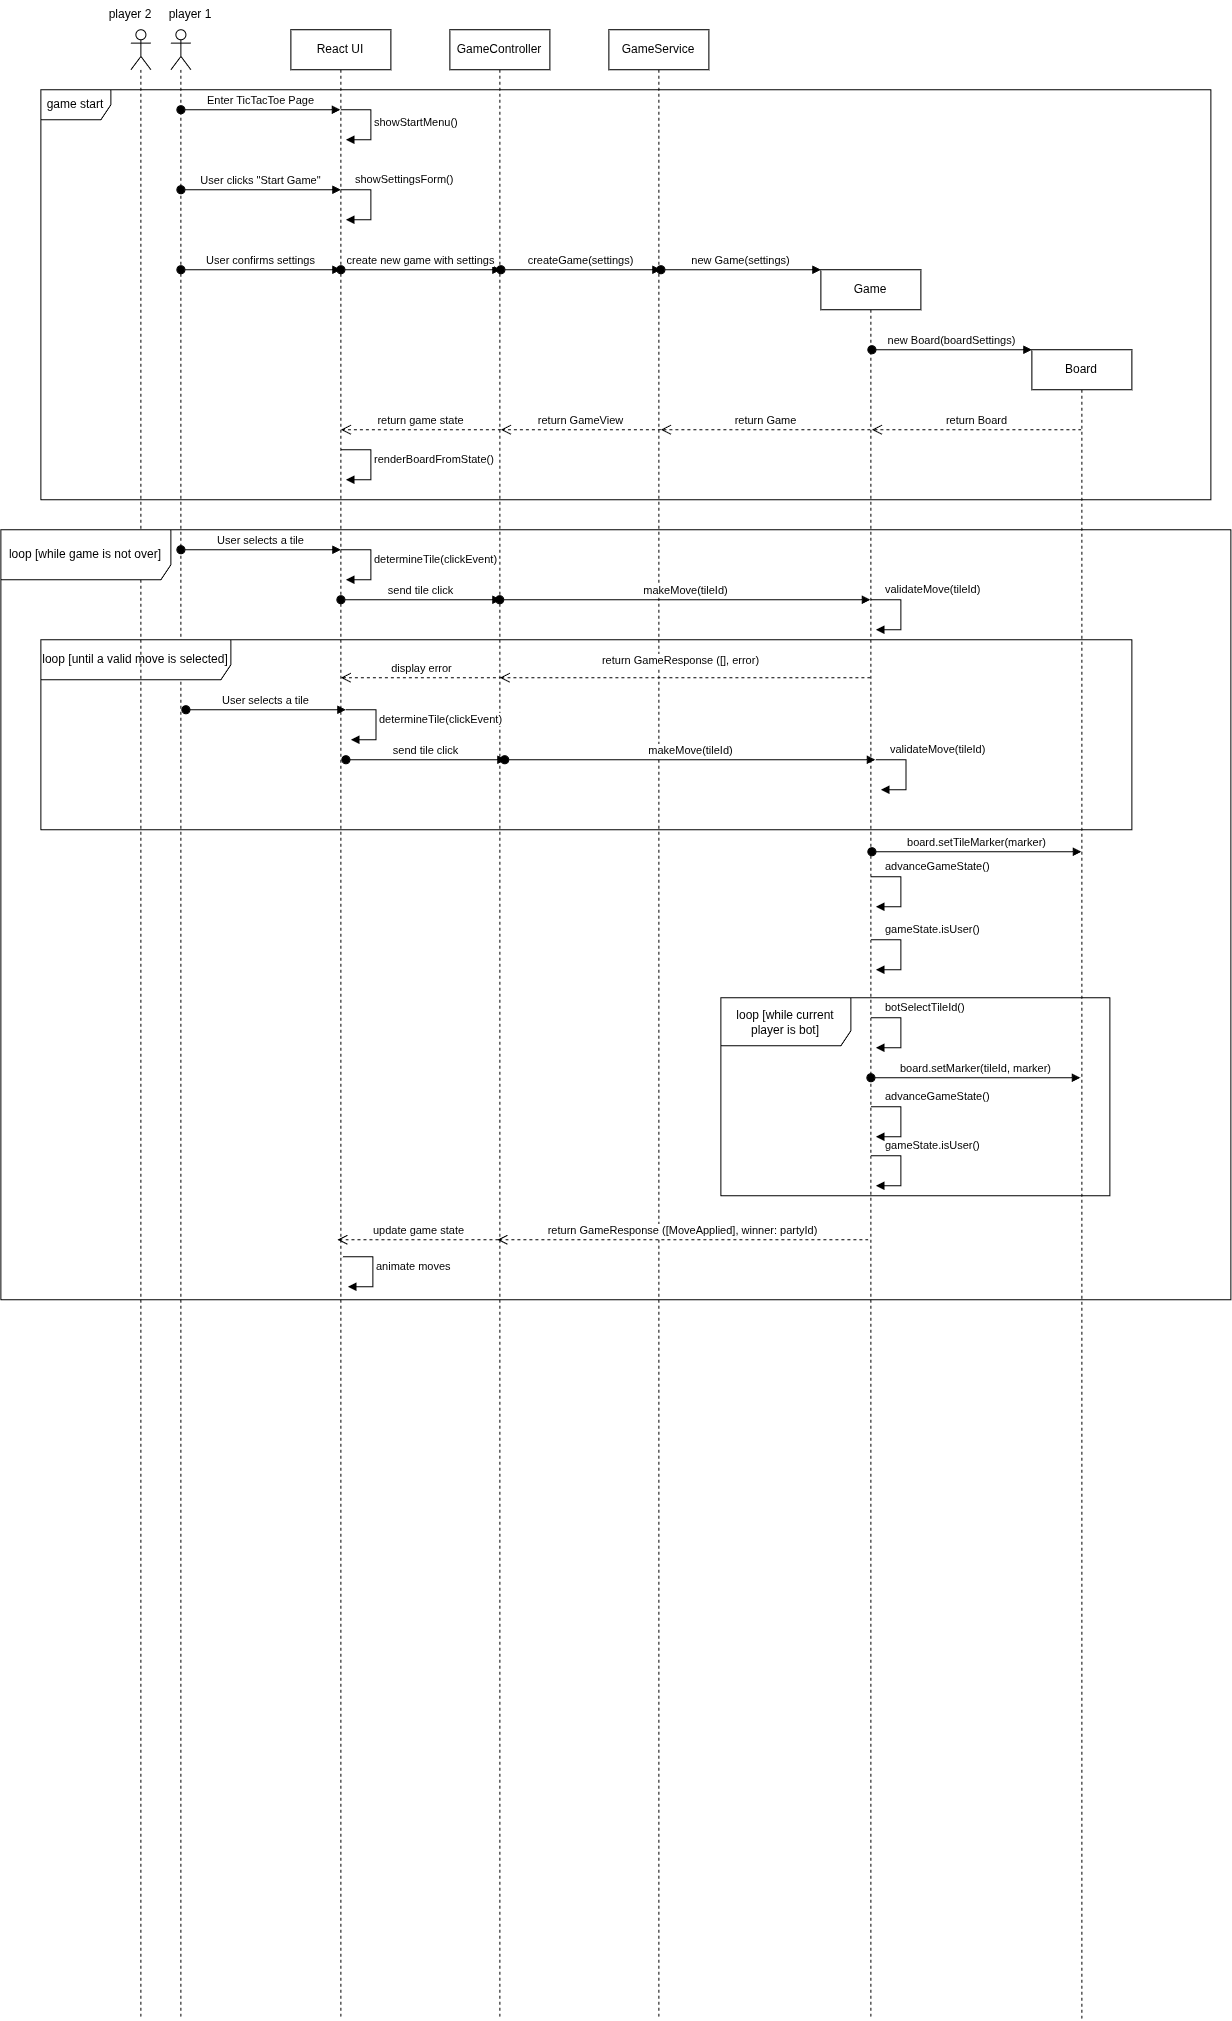

The diagram above was exported from draw.io. Its source (the exported page's mxGraphModel, read from the mxfile embedded in the PNG):
<mxGraphModel dx="2514" dy="931" grid="1" gridSize="10" guides="1" tooltips="1" connect="1" arrows="1" fold="1" page="1" pageScale="1" pageWidth="850" pageHeight="1100" math="0" shadow="0">
  <root>
    <mxCell id="0" />
    <mxCell id="1" parent="0" />
    <mxCell id="XwkIUNsudSYuyTHSyRXO-2" parent="1" style="shape=umlLifeline;perimeter=lifelinePerimeter;whiteSpace=wrap;html=1;container=1;dropTarget=0;collapsible=0;recursiveResize=0;outlineConnect=0;portConstraint=eastwest;newEdgeStyle={&quot;curved&quot;:0,&quot;rounded&quot;:0};participant=umlActor;" value="" vertex="1">
      <mxGeometry height="1990" width="20" x="50" y="80" as="geometry" />
    </mxCell>
    <mxCell id="XwkIUNsudSYuyTHSyRXO-3" parent="1" style="shape=umlLifeline;perimeter=lifelinePerimeter;whiteSpace=wrap;html=1;container=1;dropTarget=0;collapsible=0;recursiveResize=0;outlineConnect=0;portConstraint=eastwest;newEdgeStyle={&quot;curved&quot;:0,&quot;rounded&quot;:0};" value="React UI" vertex="1">
      <mxGeometry height="1990" width="100" x="170" y="80" as="geometry" />
    </mxCell>
    <mxCell id="XwkIUNsudSYuyTHSyRXO-28" edge="1" parent="XwkIUNsudSYuyTHSyRXO-3" style="html=1;align=left;spacingLeft=2;endArrow=block;rounded=0;edgeStyle=orthogonalEdgeStyle;curved=0;rounded=0;" value="showStartMenu()">
      <mxGeometry relative="1" as="geometry">
        <Array as="points">
          <mxPoint x="80" y="110" />
        </Array>
        <mxPoint x="50" y="80" as="sourcePoint" />
        <mxPoint x="55" y="110" as="targetPoint" />
      </mxGeometry>
    </mxCell>
    <mxCell id="XwkIUNsudSYuyTHSyRXO-29" edge="1" parent="XwkIUNsudSYuyTHSyRXO-3" style="html=1;align=left;spacingLeft=2;endArrow=block;rounded=0;edgeStyle=orthogonalEdgeStyle;curved=0;rounded=0;" value="showSettingsForm()">
      <mxGeometry relative="1" x="-0.7647" y="10" as="geometry">
        <mxPoint as="offset" />
        <Array as="points">
          <mxPoint x="80" y="190" />
        </Array>
        <mxPoint x="50" y="160" as="sourcePoint" />
        <mxPoint x="55" y="190" as="targetPoint" />
      </mxGeometry>
    </mxCell>
    <mxCell id="XwkIUNsudSYuyTHSyRXO-5" parent="1" style="shape=umlLifeline;perimeter=lifelinePerimeter;whiteSpace=wrap;html=1;container=1;dropTarget=0;collapsible=0;recursiveResize=0;outlineConnect=0;portConstraint=eastwest;newEdgeStyle={&quot;curved&quot;:0,&quot;rounded&quot;:0};" value="GameController" vertex="1">
      <mxGeometry height="1990" width="100" x="329" y="80" as="geometry" />
    </mxCell>
    <mxCell id="XwkIUNsudSYuyTHSyRXO-8" parent="1" style="shape=umlLifeline;perimeter=lifelinePerimeter;whiteSpace=wrap;html=1;container=1;dropTarget=0;collapsible=0;recursiveResize=0;outlineConnect=0;portConstraint=eastwest;newEdgeStyle={&quot;curved&quot;:0,&quot;rounded&quot;:0};" value="GameService" vertex="1">
      <mxGeometry height="1990" width="100" x="488" y="80" as="geometry" />
    </mxCell>
    <mxCell id="XwkIUNsudSYuyTHSyRXO-9" parent="1" style="shape=umlLifeline;perimeter=lifelinePerimeter;whiteSpace=wrap;html=1;container=1;dropTarget=0;collapsible=0;recursiveResize=0;outlineConnect=0;portConstraint=eastwest;newEdgeStyle={&quot;curved&quot;:0,&quot;rounded&quot;:0};size=40;movable=1;resizable=1;rotatable=1;deletable=1;editable=1;locked=0;connectable=1;" value="Game" vertex="1">
      <mxGeometry height="1750" width="100" x="700" y="320" as="geometry" />
    </mxCell>
    <mxCell id="XwkIUNsudSYuyTHSyRXO-10" parent="1" style="shape=umlLifeline;perimeter=lifelinePerimeter;whiteSpace=wrap;html=1;container=1;dropTarget=0;collapsible=0;recursiveResize=0;outlineConnect=0;portConstraint=eastwest;newEdgeStyle={&quot;curved&quot;:0,&quot;rounded&quot;:0};" value="Board" vertex="1">
      <mxGeometry height="1670" width="100" x="911" y="400" as="geometry" />
    </mxCell>
    <mxCell id="XwkIUNsudSYuyTHSyRXO-11" edge="1" parent="1" style="html=1;verticalAlign=bottom;startArrow=oval;startFill=1;endArrow=block;startSize=8;curved=0;rounded=0;" value="Enter TicTacToe Page">
      <mxGeometry relative="1" width="60" as="geometry">
        <mxPoint x="60" y="160" as="sourcePoint" />
        <mxPoint x="219.5000000000001" y="160" as="targetPoint" />
      </mxGeometry>
    </mxCell>
    <mxCell id="XwkIUNsudSYuyTHSyRXO-13" edge="1" parent="1" style="html=1;verticalAlign=bottom;startArrow=oval;startFill=1;endArrow=block;startSize=8;curved=0;rounded=0;" value="User clicks &quot;Start Game&quot;">
      <mxGeometry relative="1" width="60" as="geometry">
        <mxPoint x="60" y="240" as="sourcePoint" />
        <mxPoint x="220" y="240" as="targetPoint" />
      </mxGeometry>
    </mxCell>
    <mxCell id="XwkIUNsudSYuyTHSyRXO-15" edge="1" parent="1" style="html=1;verticalAlign=bottom;startArrow=oval;startFill=1;endArrow=block;startSize=8;curved=0;rounded=0;" value="create new game with settings">
      <mxGeometry relative="1" width="60" as="geometry">
        <mxPoint x="220" y="320" as="sourcePoint" />
        <mxPoint x="380" y="320" as="targetPoint" />
      </mxGeometry>
    </mxCell>
    <mxCell id="XwkIUNsudSYuyTHSyRXO-16" edge="1" parent="1" style="html=1;verticalAlign=bottom;startArrow=oval;startFill=1;endArrow=block;startSize=8;curved=0;rounded=0;" value="createGame(settings)">
      <mxGeometry relative="1" width="60" as="geometry">
        <mxPoint x="380" y="320" as="sourcePoint" />
        <mxPoint x="540" y="320" as="targetPoint" />
      </mxGeometry>
    </mxCell>
    <mxCell id="XwkIUNsudSYuyTHSyRXO-17" edge="1" parent="1" source="XwkIUNsudSYuyTHSyRXO-9" style="html=1;verticalAlign=bottom;endArrow=open;dashed=1;endSize=8;curved=0;rounded=0;" value="return Game">
      <mxGeometry relative="1" as="geometry">
        <mxPoint x="700" y="480" as="sourcePoint" />
        <mxPoint x="540" y="480" as="targetPoint" />
      </mxGeometry>
    </mxCell>
    <mxCell id="XwkIUNsudSYuyTHSyRXO-19" edge="1" parent="1" style="html=1;verticalAlign=bottom;startArrow=oval;startFill=1;endArrow=block;startSize=8;curved=0;rounded=0;" value="User confirms settings">
      <mxGeometry relative="1" width="60" as="geometry">
        <mxPoint x="60" y="320" as="sourcePoint" />
        <mxPoint x="220" y="320" as="targetPoint" />
      </mxGeometry>
    </mxCell>
    <mxCell id="XwkIUNsudSYuyTHSyRXO-20" edge="1" parent="1" style="html=1;verticalAlign=bottom;startArrow=oval;startFill=1;endArrow=block;startSize=8;curved=0;rounded=0;" value="new Game(settings)">
      <mxGeometry relative="1" width="60" as="geometry">
        <mxPoint x="540" y="320" as="sourcePoint" />
        <mxPoint x="700" y="320" as="targetPoint" />
      </mxGeometry>
    </mxCell>
    <mxCell id="XwkIUNsudSYuyTHSyRXO-21" edge="1" parent="1" style="html=1;verticalAlign=bottom;startArrow=oval;startFill=1;endArrow=block;startSize=8;curved=0;rounded=0;" value="new Board(boardSettings)">
      <mxGeometry relative="1" width="60" as="geometry">
        <mxPoint x="751" y="400" as="sourcePoint" />
        <mxPoint x="911" y="400" as="targetPoint" />
      </mxGeometry>
    </mxCell>
    <mxCell id="XwkIUNsudSYuyTHSyRXO-23" edge="1" parent="1" source="XwkIUNsudSYuyTHSyRXO-10" style="html=1;verticalAlign=bottom;endArrow=open;dashed=1;endSize=8;curved=0;rounded=0;" value="return Board">
      <mxGeometry relative="1" as="geometry">
        <mxPoint x="911" y="480" as="sourcePoint" />
        <mxPoint x="751" y="480" as="targetPoint" />
      </mxGeometry>
    </mxCell>
    <mxCell id="XwkIUNsudSYuyTHSyRXO-24" edge="1" parent="1" style="html=1;verticalAlign=bottom;endArrow=open;dashed=1;endSize=8;curved=0;rounded=0;" value="return GameView">
      <mxGeometry relative="1" as="geometry">
        <mxPoint x="540" y="480" as="sourcePoint" />
        <mxPoint x="380" y="480" as="targetPoint" />
      </mxGeometry>
    </mxCell>
    <mxCell id="XwkIUNsudSYuyTHSyRXO-25" edge="1" parent="1" style="html=1;verticalAlign=bottom;endArrow=open;dashed=1;endSize=8;curved=0;rounded=0;" value="return game state">
      <mxGeometry relative="1" as="geometry">
        <mxPoint x="380" y="480" as="sourcePoint" />
        <mxPoint x="220" y="480" as="targetPoint" />
      </mxGeometry>
    </mxCell>
    <mxCell id="XwkIUNsudSYuyTHSyRXO-32" edge="1" parent="1" style="html=1;align=left;spacingLeft=2;endArrow=block;rounded=0;edgeStyle=orthogonalEdgeStyle;curved=0;rounded=0;" value="renderBoardFromState()">
      <mxGeometry relative="1" x="-0.0588" as="geometry">
        <mxPoint as="offset" />
        <Array as="points">
          <mxPoint x="250" y="530" />
        </Array>
        <mxPoint x="220" y="500" as="sourcePoint" />
        <mxPoint x="225" y="530" as="targetPoint" />
      </mxGeometry>
    </mxCell>
    <mxCell id="XwkIUNsudSYuyTHSyRXO-53" parent="1" style="shape=umlFrame;whiteSpace=wrap;html=1;pointerEvents=0;width=70;height=30;" value="game start" vertex="1">
      <mxGeometry height="410" width="1170" x="-80" y="140" as="geometry" />
    </mxCell>
    <mxCell id="XwkIUNsudSYuyTHSyRXO-54" edge="1" parent="1" style="html=1;verticalAlign=bottom;startArrow=oval;startFill=1;endArrow=block;startSize=8;curved=0;rounded=0;" value="User selects a tile">
      <mxGeometry relative="1" width="60" as="geometry">
        <mxPoint x="60" y="600" as="sourcePoint" />
        <mxPoint x="220" y="600" as="targetPoint" />
      </mxGeometry>
    </mxCell>
    <mxCell id="XwkIUNsudSYuyTHSyRXO-55" edge="1" parent="1" style="html=1;align=left;spacingLeft=2;endArrow=block;rounded=0;edgeStyle=orthogonalEdgeStyle;curved=0;rounded=0;" value="determineTile(clickEvent)">
      <mxGeometry relative="1" x="-0.0588" as="geometry">
        <mxPoint as="offset" />
        <Array as="points">
          <mxPoint x="250" y="630" />
        </Array>
        <mxPoint x="220" y="600" as="sourcePoint" />
        <mxPoint x="225" y="630" as="targetPoint" />
      </mxGeometry>
    </mxCell>
    <mxCell id="lbfBbzTsc5yzR7019YqB-2" edge="1" parent="1" style="html=1;verticalAlign=bottom;startArrow=oval;startFill=1;endArrow=block;startSize=8;curved=0;rounded=0;" value="send tile click">
      <mxGeometry relative="1" width="60" as="geometry">
        <mxPoint x="220" y="650" as="sourcePoint" />
        <mxPoint x="380" y="650" as="targetPoint" />
      </mxGeometry>
    </mxCell>
    <mxCell id="lbfBbzTsc5yzR7019YqB-4" edge="1" parent="1" style="html=1;verticalAlign=bottom;startArrow=oval;startFill=1;endArrow=block;startSize=8;curved=0;rounded=0;strokeColor=light-dark(#000000,#FFFFFF);" value="makeMove(tileId)">
      <mxGeometry relative="1" width="60" as="geometry">
        <mxPoint x="378.81034482758605" y="650" as="sourcePoint" />
        <mxPoint x="749.4999999999995" y="650" as="targetPoint" />
      </mxGeometry>
    </mxCell>
    <mxCell id="lbfBbzTsc5yzR7019YqB-5" edge="1" parent="1" style="html=1;align=left;spacingLeft=2;endArrow=block;rounded=0;edgeStyle=orthogonalEdgeStyle;curved=0;rounded=0;fillColor=light-dark(transparent,#3333FF);strokeColor=light-dark(#000000,#FFFFFF);" value="validateMove(tileId)">
      <mxGeometry relative="1" x="-0.7647" y="10" as="geometry">
        <mxPoint as="offset" />
        <Array as="points">
          <mxPoint x="780" y="680" />
        </Array>
        <mxPoint x="750" y="650" as="sourcePoint" />
        <mxPoint x="755" y="680" as="targetPoint" />
      </mxGeometry>
    </mxCell>
    <mxCell id="lbfBbzTsc5yzR7019YqB-7" edge="1" parent="1" style="html=1;verticalAlign=bottom;startArrow=oval;startFill=1;endArrow=block;startSize=8;curved=0;rounded=0;" value="board.setTileMarker(marker)">
      <mxGeometry relative="1" width="60" as="geometry">
        <mxPoint x="751" y="902" as="sourcePoint" />
        <mxPoint x="960.5" y="902" as="targetPoint" />
      </mxGeometry>
    </mxCell>
    <mxCell id="lbfBbzTsc5yzR7019YqB-9" parent="1" style="shape=umlFrame;whiteSpace=wrap;html=1;pointerEvents=0;width=190;height=40;strokeColor=light-dark(#000000,#FFFFFF);" value="loop [until a valid move is selected]" vertex="1">
      <mxGeometry height="190" width="1091" x="-80" y="690" as="geometry" />
    </mxCell>
    <mxCell id="lbfBbzTsc5yzR7019YqB-10" edge="1" parent="1" source="XwkIUNsudSYuyTHSyRXO-9" style="html=1;verticalAlign=bottom;endArrow=open;dashed=1;endSize=8;curved=0;rounded=0;" value="return GameResponse ([], error)">
      <mxGeometry relative="1" x="0.0236" y="-8" as="geometry">
        <mxPoint as="offset" />
        <mxPoint x="750" y="728" as="sourcePoint" />
        <mxPoint x="378.92857142857156" y="728" as="targetPoint" />
      </mxGeometry>
    </mxCell>
    <mxCell id="lbfBbzTsc5yzR7019YqB-13" edge="1" parent="1" style="html=1;verticalAlign=bottom;endArrow=open;dashed=1;endSize=8;curved=0;rounded=0;" value="display error">
      <mxGeometry relative="1" as="geometry">
        <mxPoint x="381" y="728" as="sourcePoint" />
        <mxPoint x="219.92857142857156" y="728" as="targetPoint" />
      </mxGeometry>
    </mxCell>
    <mxCell id="lbfBbzTsc5yzR7019YqB-19" edge="1" parent="1" style="html=1;align=left;spacingLeft=2;endArrow=block;rounded=0;edgeStyle=orthogonalEdgeStyle;curved=0;rounded=0;" value="advanceGameState()">
      <mxGeometry relative="1" x="-0.7647" y="10" as="geometry">
        <mxPoint as="offset" />
        <Array as="points">
          <mxPoint x="780" y="957" />
        </Array>
        <mxPoint x="750" y="927" as="sourcePoint" />
        <mxPoint x="755" y="957" as="targetPoint" />
      </mxGeometry>
    </mxCell>
    <mxCell id="lbfBbzTsc5yzR7019YqB-22" parent="1" style="shape=umlLifeline;perimeter=lifelinePerimeter;whiteSpace=wrap;html=1;container=1;dropTarget=0;collapsible=0;recursiveResize=0;outlineConnect=0;portConstraint=eastwest;newEdgeStyle={&quot;curved&quot;:0,&quot;rounded&quot;:0};participant=umlActor;" value="" vertex="1">
      <mxGeometry height="1990" width="20" x="10" y="80" as="geometry" />
    </mxCell>
    <mxCell id="lbfBbzTsc5yzR7019YqB-23" parent="1" style="text;html=1;whiteSpace=wrap;strokeColor=none;fillColor=none;align=center;verticalAlign=middle;rounded=0;" value="player 1" vertex="1">
      <mxGeometry height="30" width="60" x="40" y="50" as="geometry" />
    </mxCell>
    <mxCell id="lbfBbzTsc5yzR7019YqB-24" parent="1" style="text;html=1;whiteSpace=wrap;strokeColor=none;fillColor=none;align=center;verticalAlign=middle;rounded=0;" value="player 2" vertex="1">
      <mxGeometry height="30" width="60" x="-20" y="50" as="geometry" />
    </mxCell>
    <mxCell id="w2bNjum46SXjxAQ3XAWw-16" edge="1" parent="1" style="html=1;verticalAlign=bottom;startArrow=oval;startFill=1;endArrow=block;startSize=8;curved=0;rounded=0;" value="User selects a tile">
      <mxGeometry relative="1" width="60" as="geometry">
        <mxPoint x="65" y="760" as="sourcePoint" />
        <mxPoint x="225" y="760" as="targetPoint" />
      </mxGeometry>
    </mxCell>
    <mxCell id="w2bNjum46SXjxAQ3XAWw-17" edge="1" parent="1" style="html=1;align=left;spacingLeft=2;endArrow=block;rounded=0;edgeStyle=orthogonalEdgeStyle;curved=0;rounded=0;" value="determineTile(clickEvent)">
      <mxGeometry relative="1" x="-0.0588" as="geometry">
        <mxPoint as="offset" />
        <Array as="points">
          <mxPoint x="255" y="790" />
        </Array>
        <mxPoint x="225" y="760" as="sourcePoint" />
        <mxPoint x="230" y="790" as="targetPoint" />
      </mxGeometry>
    </mxCell>
    <mxCell id="w2bNjum46SXjxAQ3XAWw-18" edge="1" parent="1" style="html=1;verticalAlign=bottom;startArrow=oval;startFill=1;endArrow=block;startSize=8;curved=0;rounded=0;" value="send tile click">
      <mxGeometry relative="1" width="60" as="geometry">
        <mxPoint x="225" y="810" as="sourcePoint" />
        <mxPoint x="385" y="810" as="targetPoint" />
      </mxGeometry>
    </mxCell>
    <mxCell id="w2bNjum46SXjxAQ3XAWw-19" edge="1" parent="1" style="html=1;verticalAlign=bottom;startArrow=oval;startFill=1;endArrow=block;startSize=8;curved=0;rounded=0;" value="makeMove(tileId)">
      <mxGeometry relative="1" width="60" as="geometry">
        <mxPoint x="383.81034482758605" y="810" as="sourcePoint" />
        <mxPoint x="754.4999999999995" y="810" as="targetPoint" />
      </mxGeometry>
    </mxCell>
    <mxCell id="w2bNjum46SXjxAQ3XAWw-20" edge="1" parent="1" style="html=1;align=left;spacingLeft=2;endArrow=block;rounded=0;edgeStyle=orthogonalEdgeStyle;curved=0;rounded=0;" value="validateMove(tileId)">
      <mxGeometry relative="1" x="-0.7647" y="10" as="geometry">
        <mxPoint as="offset" />
        <Array as="points">
          <mxPoint x="785" y="840" />
        </Array>
        <mxPoint x="755" y="810" as="sourcePoint" />
        <mxPoint x="760" y="840" as="targetPoint" />
      </mxGeometry>
    </mxCell>
    <mxCell id="w2bNjum46SXjxAQ3XAWw-10" edge="1" parent="1" style="html=1;align=left;spacingLeft=2;endArrow=block;rounded=0;edgeStyle=orthogonalEdgeStyle;curved=0;rounded=0;" value="botSelectTileId()">
      <mxGeometry relative="1" x="-0.7647" y="10" as="geometry">
        <mxPoint as="offset" />
        <Array as="points">
          <mxPoint x="780" y="1098" />
        </Array>
        <mxPoint x="750" y="1068" as="sourcePoint" />
        <mxPoint x="755" y="1098" as="targetPoint" />
      </mxGeometry>
    </mxCell>
    <mxCell id="w2bNjum46SXjxAQ3XAWw-11" edge="1" parent="1" style="html=1;verticalAlign=bottom;startArrow=oval;startFill=1;endArrow=block;startSize=8;curved=0;rounded=0;" value="board.setMarker(tileId, marker)">
      <mxGeometry relative="1" width="60" as="geometry">
        <mxPoint x="750" y="1128" as="sourcePoint" />
        <mxPoint x="959.5" y="1128" as="targetPoint" />
      </mxGeometry>
    </mxCell>
    <mxCell id="w2bNjum46SXjxAQ3XAWw-14" edge="1" parent="1" style="html=1;align=left;spacingLeft=2;endArrow=block;rounded=0;edgeStyle=orthogonalEdgeStyle;curved=0;rounded=0;" value="advanceGameState()">
      <mxGeometry relative="1" x="-0.7647" y="10" as="geometry">
        <mxPoint as="offset" />
        <Array as="points">
          <mxPoint x="780" y="1187" />
        </Array>
        <mxPoint x="750" y="1157" as="sourcePoint" />
        <mxPoint x="755" y="1187" as="targetPoint" />
      </mxGeometry>
    </mxCell>
    <mxCell id="w2bNjum46SXjxAQ3XAWw-25" edge="1" parent="1" style="html=1;align=left;spacingLeft=2;endArrow=block;rounded=0;edgeStyle=orthogonalEdgeStyle;curved=0;rounded=0;" value="gameState.isUser()">
      <mxGeometry relative="1" x="-0.7571" y="10" as="geometry">
        <mxPoint as="offset" />
        <Array as="points">
          <mxPoint x="780" y="1236" />
        </Array>
        <mxPoint x="750" y="1206" as="sourcePoint" />
        <mxPoint x="755" y="1236" as="targetPoint" />
      </mxGeometry>
    </mxCell>
    <mxCell id="w2bNjum46SXjxAQ3XAWw-26" parent="1" style="shape=umlFrame;whiteSpace=wrap;html=1;pointerEvents=0;width=130;height=48;" value="loop [while current player is bot]" vertex="1">
      <mxGeometry height="198" width="389" x="600" y="1048" as="geometry" />
    </mxCell>
    <mxCell id="qDgNb10bXmSyi6nJ6BPa-17" parent="1" style="shape=umlFrame;whiteSpace=wrap;html=1;pointerEvents=0;width=170;height=50;strokeColor=light-dark(#000000,#FF3333);" value="loop [while game is not over]" vertex="1">
      <mxGeometry height="770" width="1230" x="-120" y="580" as="geometry" />
    </mxCell>
    <mxCell id="qDgNb10bXmSyi6nJ6BPa-19" edge="1" parent="1" style="html=1;align=left;spacingLeft=2;endArrow=block;rounded=0;edgeStyle=orthogonalEdgeStyle;curved=0;rounded=0;" value="gameState.isUser()">
      <mxGeometry relative="1" x="-0.7571" y="10" as="geometry">
        <mxPoint as="offset" />
        <Array as="points">
          <mxPoint x="780" y="1020" />
        </Array>
        <mxPoint x="750" y="990" as="sourcePoint" />
        <mxPoint x="755" y="1020" as="targetPoint" />
      </mxGeometry>
    </mxCell>
    <mxCell id="qDgNb10bXmSyi6nJ6BPa-7" edge="1" parent="1" style="html=1;verticalAlign=bottom;endArrow=open;dashed=1;endSize=8;curved=0;rounded=0;" value="return GameResponse ([MoveApplied], winner: partyId)">
      <mxGeometry relative="1" as="geometry">
        <mxPoint x="747.5" y="1290" as="sourcePoint" />
        <mxPoint x="376.5" y="1290" as="targetPoint" />
      </mxGeometry>
    </mxCell>
    <mxCell id="qDgNb10bXmSyi6nJ6BPa-8" edge="1" parent="1" style="html=1;verticalAlign=bottom;endArrow=open;dashed=1;endSize=8;curved=0;rounded=0;" value="update game state">
      <mxGeometry relative="1" as="geometry">
        <mxPoint x="377.57" y="1290" as="sourcePoint" />
        <mxPoint x="216.49857142857155" y="1290" as="targetPoint" />
      </mxGeometry>
    </mxCell>
    <mxCell id="w2bNjum46SXjxAQ3XAWw-33" edge="1" parent="1" style="html=1;align=left;spacingLeft=2;endArrow=block;rounded=0;edgeStyle=orthogonalEdgeStyle;curved=0;rounded=0;" value="animate moves">
      <mxGeometry relative="1" x="-0.0588" as="geometry">
        <mxPoint as="offset" />
        <Array as="points">
          <mxPoint x="252" y="1337" />
        </Array>
        <mxPoint x="222" y="1307" as="sourcePoint" />
        <mxPoint x="227" y="1337" as="targetPoint" />
      </mxGeometry>
    </mxCell>
  </root>
</mxGraphModel>